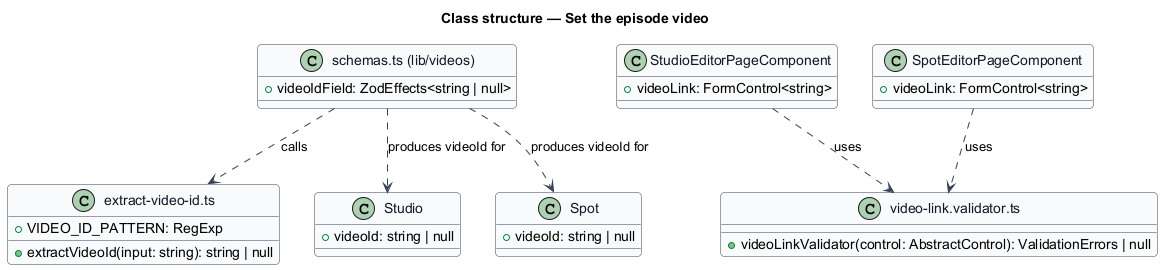

The diagram above was rendered by PlantUML. Its source (embedded in the PNG):
@startuml
skinparam backgroundColor #FFFFFF
skinparam shadowing false
skinparam roundcorner 8
skinparam defaultFontName Arial
skinparam ArrowColor #344054
skinparam class {
  BorderColor #344054
  FontColor #101828
  BackgroundColor #F9FAFB
}
title Class structure — Set the episode video

class "extract-video-id.ts" as extract {
  +VIDEO_ID_PATTERN: RegExp
  +extractVideoId(input: string): string | null
}
class "schemas.ts (lib/videos)" as schema {
  +videoIdField: ZodEffects<string | null>
}
class "video-link.validator.ts" as validator {
  +videoLinkValidator(control: AbstractControl): ValidationErrors | null
}
class Studio {
  +videoId: string | null
}
class Spot {
  +videoId: string | null
}
class StudioEditorPageComponent {
  +videoLink: FormControl<string>
}
class SpotEditorPageComponent {
  +videoLink: FormControl<string>
}
schema ..> extract : calls
schema ..> Studio : produces videoId for
schema ..> Spot : produces videoId for
StudioEditorPageComponent ..> validator : uses
SpotEditorPageComponent ..> validator : uses
@enduml